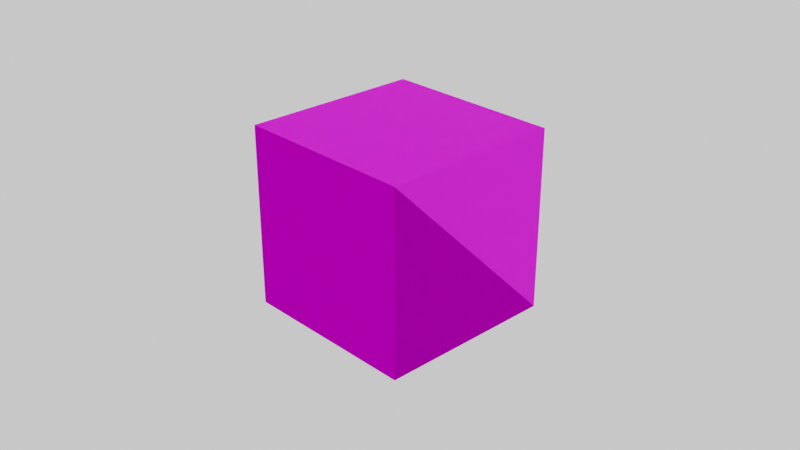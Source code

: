 # Source: sand-sand-tile.blend  (saved by Blender 4.2.66; exported with 4.5.12 LTS)
import bpy
from mathutils import Matrix  # noqa: F401  (used for matrix-valued properties, if any)

bpy.ops.wm.read_factory_settings(use_empty=True)
scene = bpy.context.scene
scene.name = 'Scene'

# ---- collections
col_collection = bpy.data.collections.new('Collection'); scene.collection.children.link(col_collection)

# ---- images (referenced by path relative to the original .blend; pixels are not part of the script)
import os
ASSET_DIR = os.environ.get("B2B_ASSET_DIR", "")  # directory of the original .blend (textures are referenced by path, not embedded)
HERE = os.path.dirname(os.path.abspath(__file__))  # packed textures are extracted next to this script under _unpacked/

def load_image(name, relpath, width, height, colorspace="sRGB"):
    """Load a texture the original file referenced (path relative to the .blend, or extracted next to this script)."""
    p = next((c for c in (os.path.join(HERE, relpath), os.path.join(ASSET_DIR, relpath)) if relpath and os.path.exists(c)), "")
    if p:
        img = bpy.data.images.load(p, check_existing=True)
        img.name = name
    else:  # same state as the original file: an image datablock whose file is absent (Cycles renders it pink)
        img = bpy.data.images.new(name, width, height)
        img.source = "FILE"
        img.filepath = "//" + (relpath or name)
    img.colorspace_settings.name = colorspace
    return img
img_sand_bump_3_png_001 = load_image('sand_bump_3.png.001', 'sand_bump_3.png', 1024, 1024, 'sRGB')
img_block_selected_border_png = load_image('block-selected-border.png', 'block-selected-border.png', 1024, 1024, 'sRGB')
img_block_sandstone_07_png = load_image('block-sandstone-07.png', 'block-sandstone-07.png', 1024, 1024, 'sRGB')
img_block_sandstone_normal_07_png = load_image('block-sandstone-normal-07.png', 'block-sandstone-normal-07.png', 1024, 1024, 'sRGB')

# ---- materials (node trees are filled in below, after node groups)
mat_sand_sand_001 = bpy.data.materials.new('Sand-Sand.001')
mat_sand_sand_001.alpha_threshold = 0.0
mat_sand_sand_001.use_transparent_shadow = False
mat_sand_sand_001.roughness = 0.5
mat_sand_sand_001.line_color = (0.0, 0.0, 0.0, 1.0)

# ---- material node trees
mat_sand_sand_001.use_nodes = True; mat_sand_sand_001.node_tree.nodes.clear()
_N = mat_sand_sand_001.node_tree.nodes; _L = mat_sand_sand_001.node_tree.links
n0 = _N.new('ShaderNodeOutputMaterial'); n0.name = 'Material Output'; n0.location = (687, 245)
n1 = _N.new('ShaderNodeTexImage'); n1.name = 'Image Texture.001'; n1.location = (317, 125)
n1.image = img_sand_bump_3_png_001
n2 = _N.new('ShaderNodeTexImage'); n2.name = 'Image Texture.002'; n2.location = (-460, -280)
n2.image = img_block_selected_border_png
n3 = _N.new('ShaderNodeTexImage'); n3.name = 'Image Texture'; n3.location = (-541, 357)
n3.image = img_block_sandstone_07_png
n4 = _N.new('ShaderNodeBsdfPrincipled'); n4.name = 'Principled BSDF'; n4.location = (-48, 222)
n4.distribution = 'GGX'
n4.subsurface_method = 'RANDOM_WALK_SKIN'
n4.inputs[1].default_value = 0.55
n4.inputs[2].default_value = 0.8682
n4.inputs[3].default_value = 1.45
n4.inputs[8].default_value = 1.0
n4.inputs[10].default_value = 0.06818
n4.inputs[11].default_value = 1.476
n4.inputs[12].default_value = 0.04545
n4.inputs[13].default_value = 1.0
n4.inputs[20].default_value = 0.08
n4.inputs[28].default_value = 0.2
n5 = _N.new('ShaderNodeTexImage'); n5.name = 'Image Texture.003'; n5.location = (-548, 47)
n5.image = img_block_sandstone_normal_07_png
_L.new(n4.outputs[0], n0.inputs[0])
_L.new(n1.outputs[0], n0.inputs[2])
_L.new(n5.outputs[0], n4.inputs[5])
_L.new(n3.outputs[0], n4.inputs[0])
_L.new(n2.outputs[0], n4.inputs[27])
n0.is_active_output = True

# ---- world
world_world = bpy.data.worlds.new('World'); scene.world = world_world
world_world.use_nodes = True; world_world.node_tree.nodes.clear()
_N = world_world.node_tree.nodes; _L = world_world.node_tree.links
n0 = _N.new('ShaderNodeOutputWorld'); n0.name = 'World Output'; n0.location = (300, 300)
n1 = _N.new('ShaderNodeBackground'); n1.name = 'Background'; n1.location = (10, 300)
n1.inputs[0].default_value = (0.05088, 0.05088, 0.05088, 1.0)
n1.inputs[1].default_value = 16.5
_L.new(n1.outputs[0], n0.inputs[0])
n0.is_active_output = True
world_world.color = (0.05088, 0.05088, 0.05088)
world_world.use_sun_shadow = False
world_world.sun_shadow_jitter_overblur = 0.0

# ---- cameras
cam_camera = bpy.data.cameras.new('Camera')
cam_camera.clip_end = 100.0
cam_camera.ortho_scale = 7.314

# ---- lights
light_sun = bpy.data.lights.new('Sun', 'SUN')
light_sun.energy = 1.0

# ---- meshes
me_cube = bpy.data.meshes.new('Cube')
me_cube.from_pydata([(1.0, 1.0, 1.0), (1.0, 1.0, -1.0), (1.0, -1.0, 1.0), (1.0, -1.0, -1.0), (-1.0, 1.0, 1.0), (-1.0, 1.0, -1.0), (-1.0, -1.0, 1.0), (-1.0, -1.0, -1.0)], [], [(0, 4, 6, 2), (3, 2, 6, 7), (7, 6, 4, 5), (5, 1, 3, 7), (1, 0, 2, 3), (5, 4, 0, 1)])
_uv = me_cube.uv_layers.new(name='UVMap')
_uv.uv.foreach_set('vector', [0.3333, 2.517e-08, 0.3333, 0.3333, 1.457e-08, 0.3333, 3.974e-08, 3e-15, 0.3333, 0.6667, 9.273e-09, 0.6667, 3.444e-08, 0.3333, 0.3333, 0.3333, 0.6667, 0.3333, 0.3333, 0.3333, 0.3333, 5.298e-09, 0.6667, 3.046e-08, 0.6667, 0.3333, 0.6667, 0.6667, 0.3333, 0.6667, 0.3333, 0.3333, 0.3333, 1.0, 3.975e-09, 1.0, 2.914e-08, 0.6667, 0.3333, 0.6667, 0.6667, 1.0, 0.3333, 1.0, 0.3333, 0.6667, 0.6667, 0.6667])
me_cube.materials.append(mat_sand_sand_001)
me_cube.use_mirror_vertex_groups = False
me_cube.update()
me_cube_001 = bpy.data.meshes.new('Cube.001')
me_cube_001.from_pydata([(1.0, 1.0, -1.0), (1.0, -1.0, 1.0), (1.0, -1.0, -1.0), (-1.0, 1.0, -1.0), (-1.0, -1.0, 1.0), (-1.0, -1.0, -1.0)], [], [(2, 1, 4, 5), (5, 4, 3), (3, 0, 2, 5), (0, 1, 2), (3, 4, 1, 0)])
_uv = me_cube_001.uv_layers.new(name='UVMap')
_uv.uv.foreach_set('vector', [0.9907, 0.0006149, 0.012, 0.0006149, 0.012, 0.9994, 0.9907, 0.9994, 0.003353, 0.0, 0.003353, 1.0, 1.003, 0.0, 0.0, 0.9984, 1.0, 0.9984, 1.0, -0.001569, 0.0, -0.001569, 0.9935, -5.96e-08, 0.008274, 1.0, -0.00649, 0.0, 1.007, 1.192e-07, 1.007, 1.0, 0.005272, 1.0, 0.005273, 0.0])
me_cube_001.materials.append(mat_sand_sand_001)
me_cube_001.use_mirror_vertex_groups = False
me_cube_001.update()

# ---- objects
ob_cube = bpy.data.objects.new('Cube', me_cube)
ob_camera = bpy.data.objects.new('Camera', cam_camera)
ob_slope_n = bpy.data.objects.new('Slope-N', me_cube_001)
ob_sun = bpy.data.objects.new('Sun', light_sun)

# ---- transforms, parenting, visibility, modifiers, constraints
ob_cube.location = (0.0, 0.0, 0.0)
ob_cube.lock_rotations_4d = False
ob_cube.empty_display_type = 'ARROWS'
ob_cube.lineart.crease_threshold = 0.0
ob_camera.location = (7.359, -6.926, 4.958)
ob_camera.rotation_euler = (1.109, 0.0, 0.8149)
ob_camera.lock_rotations_4d = False
ob_camera.empty_display_type = 'ARROWS'
ob_camera.color = (0.0, 0.0, 0.0, 0.0)
ob_camera.display_type = 'WIRE'
ob_camera.lineart.crease_threshold = 0.0
ob_slope_n.location = (0.0, 0.0, 0.0)
ob_slope_n.lock_rotations_4d = False
ob_slope_n.empty_display_type = 'ARROWS'
ob_slope_n.lineart.crease_threshold = 0.0
ob_sun.location = (1.099, 7.604, 15.57)
ob_sun.rotation_euler = (-2.803, 2.763, -0.9888)

# ---- collection membership
col_collection.objects.link(ob_cube)
col_collection.objects.link(ob_camera)
col_collection.objects.link(ob_slope_n)
col_collection.objects.link(ob_sun)

# ---- scene / render settings (as saved in the file)
scene.camera = ob_camera
scene.frame_start = 1; scene.frame_end = 250; scene.frame_set(1)
scene.render.engine = 'BLENDER_EEVEE_NEXT'
scene.cycles.sampling_pattern = 'TABULATED_SOBOL'
scene.cycles.use_light_tree = False
scene.view_settings.view_transform = 'Filmic'
bpy.context.view_layer.update()
